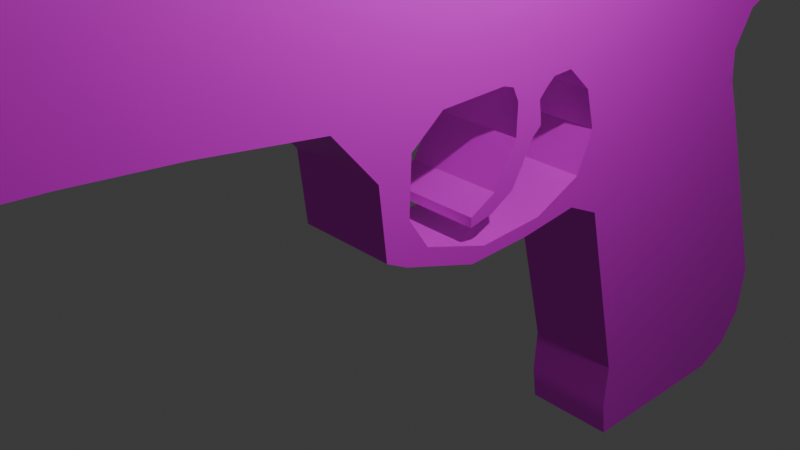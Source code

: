 # Source: Gun.blend  (saved by Blender 4.2.66; exported with 4.5.12 LTS)
import bpy
from mathutils import Matrix  # noqa: F401  (used for matrix-valued properties, if any)

bpy.ops.wm.read_factory_settings(use_empty=True)
scene = bpy.context.scene
scene.name = 'Scene'

# ---- collections
col_collection = bpy.data.collections.new('Collection'); scene.collection.children.link(col_collection)

# ---- images (referenced by path relative to the original .blend; pixels are not part of the script)
import os
ASSET_DIR = os.environ.get("B2B_ASSET_DIR", "")  # directory of the original .blend (textures are referenced by path, not embedded)
HERE = os.path.dirname(os.path.abspath(__file__))  # packed textures are extracted next to this script under _unpacked/

def load_image(name, relpath, width, height, colorspace="sRGB"):
    """Load a texture the original file referenced (path relative to the .blend, or extracted next to this script)."""
    p = next((c for c in (os.path.join(HERE, relpath), os.path.join(ASSET_DIR, relpath)) if relpath and os.path.exists(c)), "")
    if p:
        img = bpy.data.images.load(p, check_existing=True)
        img.name = name
    else:  # same state as the original file: an image datablock whose file is absent (Cycles renders it pink)
        img = bpy.data.images.new(name, width, height)
        img.source = "FILE"
        img.filepath = "//" + (relpath or name)
    img.colorspace_settings.name = colorspace
    return img
img_colourgrid_png = load_image('ColourGrid.png', 'ColourGrid.png', 1024, 1024, 'sRGB')

# ---- materials (node trees are filled in below, after node groups)
mat_material = bpy.data.materials.new('Material')
mat_material.alpha_threshold = 0.0
mat_material.use_transparent_shadow = False
mat_material.roughness = 0.5
mat_material.line_color = (0.0, 0.0, 0.0, 1.0)

# ---- node groups
ng_smooth_by_angle = bpy.data.node_groups.new('Smooth by Angle', 'GeometryNodeTree')
_s = ng_smooth_by_angle.interface.new_socket(name='Mesh', in_out='OUTPUT', socket_type='NodeSocketGeometry')
_s = ng_smooth_by_angle.interface.new_socket(name='Mesh', in_out='INPUT', socket_type='NodeSocketGeometry')
_s = ng_smooth_by_angle.interface.new_socket(name='Angle', in_out='INPUT', socket_type='NodeSocketFloat')
_s.subtype = 'ANGLE'
_s.default_value = 0.5236
_s.min_value = 0.0
_s.max_value = 3.142
_s.description = 'Maximum face angle for smooth edges'
_s = ng_smooth_by_angle.interface.new_socket(name='Ignore Sharpness', in_out='INPUT', socket_type='NodeSocketBool')
_s.force_non_field = True
ng_smooth_by_angle.description = 'Set the sharpness of mesh edges based on the angle between the neighboring faces'
ng_smooth_by_angle.is_modifier = True
_N = ng_smooth_by_angle.nodes; _L = ng_smooth_by_angle.links
n0 = _N.new('GeometryNodeSetShadeSmooth'); n0.name = 'Set Shade Smooth'; n0.location = (120, -80)
n0.domain = 'EDGE'
n1 = _N.new('GeometryNodeSetShadeSmooth'); n1.name = 'Set Shade Smooth.001'; n1.location = (300, -80)
n2 = _N.new('NodeGroupOutput'); n2.name = 'Group Output'; n2.location = (480, -80)
n3 = _N.new('GeometryNodeInputMeshEdgeAngle'); n3.name = 'Edge Angle'; n3.location = (-440, -240)
n4 = _N.new('NodeGroupInput'); n4.name = 'Group Input'; n4.location = (-80, -80)
n5 = _N.new('GeometryNodeInputEdgeSmooth'); n5.name = 'Is Edge Smooth'; n5.location = (-260, -120)
n6 = _N.new('GeometryNodeInputShadeSmooth'); n6.name = 'Is Shade Smooth'; n6.location = (-440, -397)
n7 = _N.new('FunctionNodeCompare'); n7.name = 'Compare'; n7.location = (-260, -260)
n7.operation = 'LESS_EQUAL'
n7.inputs[6].default_value = (0.0, 0.0, 0.0, 0.0)
n7.inputs[7].default_value = (0.0, 0.0, 0.0, 0.0)
n8 = _N.new('FunctionNodeBooleanMath'); n8.name = 'Boolean Math.001'; n8.location = (-80, -260)
n9 = _N.new('NodeGroupInput'); n9.name = 'Group Input.001'; n9.location = (-440, -329)
n10 = _N.new('NodeGroupInput'); n10.name = 'Group Input.002'; n10.location = (-259, -189)
n11 = _N.new('FunctionNodeBooleanMath'); n11.name = 'Boolean Math'; n11.location = (-80, -149)
n11.operation = 'OR'
n12 = _N.new('FunctionNodeBooleanMath'); n12.name = 'Boolean Math.002'; n12.location = (-260, -380)
n12.operation = 'OR'
n13 = _N.new('NodeGroupInput'); n13.name = 'Group Input.003'; n13.location = (-440, -460)
_L.new(n3.outputs[0], n7.inputs[0])
_L.new(n1.outputs[0], n2.inputs[0])
_L.new(n9.outputs[1], n7.inputs[1])
_L.new(n7.outputs[0], n8.inputs[0])
_L.new(n4.outputs[0], n0.inputs[0])
_L.new(n0.outputs[0], n1.inputs[0])
_L.new(n8.outputs[0], n0.inputs[2])
_L.new(n10.outputs[2], n11.inputs[1])
_L.new(n5.outputs[0], n11.inputs[0])
_L.new(n11.outputs[0], n0.inputs[1])
_L.new(n13.outputs[2], n12.inputs[1])
_L.new(n6.outputs[0], n12.inputs[0])
_L.new(n12.outputs[0], n8.inputs[1])
n2.is_active_output = True

# ---- material node trees
mat_material.use_nodes = True; mat_material.node_tree.nodes.clear()
_N = mat_material.node_tree.nodes; _L = mat_material.node_tree.links
n0 = _N.new('ShaderNodeOutputMaterial'); n0.name = 'Material Output'; n0.location = (300, 300)
n1 = _N.new('ShaderNodeBsdfPrincipled'); n1.name = 'Principled BSDF'; n1.location = (10, 300)
n1.inputs[3].default_value = 1.45
n2 = _N.new('ShaderNodeTexImage'); n2.name = 'Image Texture'; n2.location = (-266, 88)
n2.image = img_colourgrid_png
_L.new(n1.outputs[0], n0.inputs[0])
_L.new(n2.outputs[0], n1.inputs[0])
n0.is_active_output = True

# ---- world
world_world = bpy.data.worlds.new('World'); scene.world = world_world
world_world.use_nodes = True; world_world.node_tree.nodes.clear()
_N = world_world.node_tree.nodes; _L = world_world.node_tree.links
n0 = _N.new('ShaderNodeOutputWorld'); n0.name = 'World Output'; n0.location = (300, 300)
n1 = _N.new('ShaderNodeBackground'); n1.name = 'Background'; n1.location = (10, 300)
n1.inputs[0].default_value = (0.05088, 0.05088, 0.05088, 1.0)
_L.new(n1.outputs[0], n0.inputs[0])
n0.is_active_output = True
world_world.color = (0.05088, 0.05088, 0.05088)
world_world.sun_shadow_jitter_overblur = 0.0

# ---- cameras
cam_camera = bpy.data.cameras.new('Camera')
cam_camera.clip_end = 100.0
cam_camera.ortho_scale = 7.314

# ---- lights
light_light = bpy.data.lights.new('Light', 'POINT')
light_light.energy = 1000.0
light_light.shadow_soft_size = 0.1

# ---- meshes
me_cube = bpy.data.meshes.new('Cube')
me_cube.from_pydata([(1.0, 0.6609, 0.934), (1.0, 1.351, -0.8459), (1.0, -1.436, 0.6037), (1.0, -1.0, -1.0), (-1.0, 0.6609, 0.934), (-1.0, 1.351, -0.8459), (-1.0, -1.436, 0.6037), (-1.0, -1.0, -1.0), (1.0, -1.761, 0.7456), (-1.0, -1.761, 0.7456), (1.0, 0.5297, 1.238), (-1.0, 0.5297, 1.238), (1.0, -1.718, 0.9916), (-1.0, -1.718, 0.9916), (1.0, 0.5, 1.518), (-1.0, 0.5, 1.518), (1.0, -1.667, 1.653), (-1.0, -1.667, 1.653), (1.0, 0.7084, 1.84), (-1.0, 0.7084, 1.84), (1.0, -1.899, 1.851), (-1.0, -1.899, 1.851), (1.0, 1.01, 2.236), (-1.0, 1.01, 2.236), (1.0, -1.733, 2.574), (-1.0, -1.733, 2.574), (1.0, 0.8484, 2.53), (-1.0, 0.8484, 2.53), (1.0, -2.666, 1.893), (-1.0, -2.666, 1.893), (1.0, -2.5, 2.594), (-1.0, -2.5, 2.594), (1.0, -3.287, 1.876), (-1.0, -3.287, 1.876), (1.0, -3.122, 2.631), (-1.0, -3.122, 2.631), (1.0, -4.295, 1.953), (-1.0, -4.295, 1.953), (1.0, -4.129, 2.653), (-1.0, -4.129, 2.653), (1.0, -2.317, 0.6831), (-1.0, -2.317, 0.6831), (1.0, -2.189, 0.7978), (-1.0, -2.189, 0.7978), (1.0, -2.942, 0.6631), (-1.0, -2.942, 0.6631), (1.0, -2.815, 0.7667), (-1.0, -2.815, 0.7667), (1.0, -3.625, 0.8691), (-1.0, -3.625, 0.8691), (1.0, -3.42, 0.9526), (-1.0, -3.42, 0.9526), (1.0, -3.82, 0.9612), (-1.0, -3.82, 0.9612), (1.0, -3.604, 1.201), (-1.0, -3.604, 1.201), (1.0, -3.891, 1.531), (-1.0, -3.891, 1.531), (1.0, -3.588, 1.661), (-1.0, -3.588, 1.661), (1.0, 0.6042, 1.679), (1.0, -1.566, 1.322), (-1.0, -1.566, 1.322), (-1.0, 0.6042, 1.679), (1.0, -2.251, 1.708), (-1.0, -2.251, 1.708), (1.0, -2.5, 1.749), (-1.0, -2.5, 1.749), (1.0, -2.305, 1.447), (-1.0, -2.305, 1.447), (1.0, -2.503, 1.488), (-1.0, -2.503, 1.488), (1.0, -2.522, 1.104), (-1.0, -2.522, 1.104), (1.0, -2.721, 1.145), (-1.0, -2.721, 1.145), (1.0, -2.972, 0.9511), (-1.0, -2.972, 0.9511), (1.0, -2.969, 1.027), (-1.0, -2.969, 1.027), (-1.0, -2.845, 1.086), (1.0, -2.845, 1.086), (1.0, -2.747, 0.9905), (-1.0, -2.747, 0.9905), (1.0, -2.502, 1.619), (1.0, -2.229, 1.577), (-1.0, -2.229, 1.577), (-1.0, -2.502, 1.619), (-1.0, -2.176, 1.78), (-1.0, -2.539, 1.821), (1.0, -2.176, 1.78), (1.0, -2.539, 1.821), (1.0, -2.503, 1.554), (1.0, -2.223, 1.512), (-1.0, -2.223, 1.512), (-1.0, -2.503, 1.554), (-1.0, -2.56, 1.862), (-1.0, -2.094, 1.843), (1.0, -2.094, 1.843), (1.0, -2.56, 1.862), (-1.0, 1.33, 1.965), (1.0, 1.33, 1.965), (-1.0, 1.365, 2.151), (1.0, 1.365, 2.151), (-1.0, 1.019, 1.96), (1.0, 1.019, 1.96), (1.0, 1.187, 2.194), (-1.0, 1.187, 2.194), (1.0, -5.322, 2.074), (-1.0, -5.322, 2.074), (1.0, -5.156, 2.673), (-1.0, -5.156, 2.673), (1.0, -6.157, 2.14), (-1.0, -6.157, 2.14), (1.0, -5.991, 2.701), (-1.0, -5.991, 2.701), (1.0, -6.644, 2.163), (-1.0, -6.644, 2.163), (1.0, -6.479, 2.724), (-1.0, -6.479, 2.724), (1.0, -6.697, 2.285), (-1.0, -6.697, 2.285), (1.0, -6.636, 2.724), (-1.0, -6.636, 2.724), (1.0, -7.374, 2.309), (-1.0, -7.374, 2.309), (1.0, -7.384, 2.787), (-1.0, -7.384, 2.787), (-1.0, 1.295, -1.283), (-1.0, -1.028, -1.38), (1.0, 1.295, -1.283), (1.0, -1.028, -1.38), (-1.0, 0.7148, -1.696), (-1.0, -0.9777, -1.691), (1.0, 0.7148, -1.696), (1.0, -0.9777, -1.691), (1.0, -1.003, -1.535), (1.0, 1.054, -1.566), (-1.0, 1.054, -1.566), (-1.0, -1.003, -1.535), (1.0, -1.71, 3.122), (-1.0, -1.71, 3.122), (1.0, 0.6782, 2.94), (-1.0, 0.6782, 2.94), (1.0, -2.418, 3.188), (-1.0, -2.418, 3.188), (1.0, -3.098, 3.179), (-1.0, -3.098, 3.179), (1.0, -4.106, 3.308), (-1.0, -4.106, 3.308), (1.0, -5.133, 3.328), (-1.0, -5.133, 3.328), (1.0, -5.968, 3.356), (-1.0, -5.968, 3.356), (1.0, -6.642, 3.471), (-1.0, -6.642, 3.471), (1.0, -7.37, 3.631), (-1.0, -7.37, 3.631), (1.0, -1.699, 3.525), (-1.0, -1.699, 3.525), (1.0, 0.4478, 3.337), (-1.0, 0.4478, 3.337), (1.0, -2.391, 3.545), (-1.0, -2.391, 3.545), (-1.0, -2.4, 3.343), (-1.0, -1.704, 3.323), (1.0, -2.4, 3.343), (-1.0, 0.8264, 3.153), (1.0, -1.704, 3.323), (1.0, 0.8264, 3.153), (1.0, -6.754, 3.733), (-1.0, -6.754, 3.733), (1.0, -7.316, 3.738), (-1.0, -7.316, 3.738), (-1.0, -7.691, 3.079), (1.0, -7.691, 3.079), (-1.0, -7.658, 3.645), (1.0, -7.38, 3.065), (-1.0, -7.38, 3.065), (1.0, -7.658, 3.645), (1.0, -6.922, 3.888), (-1.0, -6.922, 3.888), (1.0, -7.23, 3.838), (-1.0, -7.23, 3.838), (1.0, -7.273, 3.788), (-1.0, -7.273, 3.788), (-1.0, -6.867, 3.784), (1.0, -6.867, 3.784), (1.0, -0.2867, 3.678), (-1.0, -0.2867, 3.678), (1.0, -0.1189, 3.634), (-1.0, -0.1189, 3.634), (-1.0, -0.4463, 3.487), (-1.0, -0.01803, 3.482), (1.0, -0.4463, 3.487), (1.0, -0.01803, 3.482), (-1.0, -2.396, 3.444), (1.0, -2.396, 3.444), (1.0, -1.702, 3.424), (-1.0, -1.702, 3.424), (-1.0, 0.8034, 3.319), (1.0, 0.8034, 3.319), (-1.0, 0.6138, 3.381), (1.0, 0.6138, 3.381), (-1.0, 0.7545, 3.363), (1.0, 0.7545, 3.363), (-1.0, -7.735, 3.362), (1.0, -7.734, 3.362), (1.0, -7.374, 3.348), (-1.0, -7.374, 3.348), (-1.0, 0.5148, 1.378), (1.0, 0.5148, 1.378), (1.0, -1.739, 0.8686), (-1.0, -1.739, 0.8686), (-1.0, -3.791, 1.915), (-1.0, -3.625, 2.642), (1.0, -3.791, 1.915), (1.0, -3.625, 2.642), (1.0, -2.253, 0.7405), (-1.0, -2.253, 0.7405), (1.0, -2.878, 0.7149), (-1.0, -2.878, 0.7149), (1.0, -3.522, 0.9109), (-1.0, -3.522, 0.9109), (1.0, -3.712, 1.081), (-1.0, -3.712, 1.081), (1.0, -3.74, 1.596), (-1.0, -3.74, 1.596), (-1.0, -3.602, 3.299), (1.0, -3.612, 3.292), (0.9976, -2.393, 3.541), (-1.002, -2.393, 3.541), (0.9976, -3.074, 3.532), (-1.002, -3.074, 3.532), (0.9976, -4.081, 3.524), (-1.002, -4.081, 3.524), (-1.002, -3.577, 3.496), (0.9976, -3.587, 3.507), (0.9976, -5.108, 3.571), (-1.002, -5.108, 3.571), (0.9976, -5.943, 3.581), (-1.002, -5.943, 3.581), (1.0, -6.698, 3.602), (-1.0, -6.698, 3.602), (-1.0, -7.343, 3.685), (1.0, -7.343, 3.685)], [], [(0, 4, 11, 10), (3, 2, 6, 7), (7, 6, 4, 5), (7, 5, 128, 129), (1, 0, 2, 3), (5, 4, 0, 1), (211, 210, 15, 14), (6, 2, 8, 9), (4, 6, 9, 11), (2, 0, 10, 8), (61, 60, 18, 16), (212, 211, 14, 12), (210, 213, 13, 15), (213, 9, 41, 219), (16, 18, 22, 20), (63, 62, 17, 19), (62, 61, 16, 17), (60, 63, 19, 18), (23, 21, 25, 27), (19, 17, 21, 23), (17, 16, 20, 21), (105, 104, 100, 101), (27, 25, 141, 143), (89, 88, 65, 67), (22, 23, 27, 26), (20, 22, 26, 24), (31, 29, 33, 35), (20, 24, 30, 28), (25, 21, 29, 31), (114, 110, 150, 152), (215, 214, 37, 39), (29, 28, 32, 33), (28, 30, 34, 32), (123, 127, 157, 155), (37, 36, 108, 109), (57, 56, 36, 37), (216, 217, 38, 36), (115, 119, 155, 153), (218, 42, 46, 220), (9, 8, 40, 41), (212, 12, 42, 218), (12, 13, 43, 42), (45, 44, 48, 49), (41, 40, 44, 45), (219, 41, 45, 221), (42, 43, 47, 46), (223, 49, 53, 225), (221, 45, 49, 223), (46, 47, 51, 50), (220, 46, 50, 222), (225, 53, 57, 227), (50, 51, 55, 54), (222, 50, 54, 224), (49, 48, 52, 53), (227, 57, 37, 214), (54, 55, 59, 58), (224, 54, 58, 226), (53, 52, 56, 57), (226, 58, 32, 216), (58, 59, 33, 32), (14, 15, 63, 60), (13, 12, 61, 62), (15, 13, 62, 63), (12, 14, 60, 61), (93, 92, 70, 68), (88, 90, 64, 65), (90, 91, 66, 64), (91, 89, 67, 66), (71, 69, 73, 75), (94, 93, 68, 69), (95, 94, 69, 71), (92, 95, 71, 70), (81, 80, 79, 78), (70, 71, 75, 74), (68, 70, 74, 72), (69, 68, 72, 73), (77, 76, 78, 79), (82, 81, 78, 76), (83, 82, 76, 77), (80, 83, 77, 79), (75, 73, 83, 80), (73, 72, 82, 83), (72, 74, 81, 82), (74, 75, 80, 81), (66, 67, 87, 84), (67, 65, 86, 87), (65, 64, 85, 86), (64, 66, 84, 85), (99, 96, 89, 91), (98, 99, 91, 90), (97, 98, 90, 88), (96, 97, 88, 89), (84, 87, 95, 92), (87, 86, 94, 95), (86, 85, 93, 94), (85, 84, 92, 93), (29, 21, 97, 96), (21, 20, 98, 97), (20, 28, 99, 98), (28, 29, 96, 99), (101, 100, 102, 103), (106, 105, 101, 103), (104, 107, 102, 100), (107, 106, 103, 102), (23, 22, 106, 107), (19, 23, 107, 104), (22, 18, 105, 106), (18, 19, 104, 105), (111, 109, 113, 115), (36, 38, 110, 108), (39, 111, 151, 149), (39, 37, 109, 111), (112, 114, 118, 116), (109, 108, 112, 113), (108, 110, 114, 112), (217, 34, 146, 229), (122, 118, 154), (24, 26, 142, 140), (115, 113, 117, 119), (113, 112, 116, 117), (123, 121, 125, 127), (119, 117, 121, 123), (117, 116, 120, 121), (116, 118, 122, 120), (125, 124, 126, 127), (121, 120, 124, 125), (120, 122, 126, 124), (34, 30, 144, 146), (137, 136, 135, 134), (1, 3, 131, 130), (5, 1, 130, 128), (3, 7, 129, 131), (132, 134, 135, 133), (138, 137, 134, 132), (136, 139, 133, 135), (139, 138, 132, 133), (129, 128, 138, 139), (131, 129, 139, 136), (128, 130, 137, 138), (130, 131, 136, 137), (196, 197, 162, 163), (199, 196, 163, 159), (150, 148, 234, 238), (228, 149, 235, 236), (153, 155, 243, 241), (154, 152, 240, 242), (148, 229, 237, 234), (243, 244, 173, 171), (26, 27, 143, 142), (126, 122, 154, 156), (31, 35, 147, 145), (30, 24, 140, 144), (215, 39, 149, 228), (118, 114, 152, 154), (111, 115, 153, 151), (119, 123, 155), (25, 31, 145, 141), (110, 38, 148, 150), (193, 192, 189, 191), (158, 159, 163, 162), (200, 199, 159, 161), (197, 198, 158, 162), (201, 200, 204, 205), (198, 201, 160, 158), (140, 142, 169, 168), (142, 143, 167, 169), (144, 140, 168, 166), (143, 141, 165, 167), (141, 145, 164, 165), (145, 144, 166, 164), (185, 184, 182, 183), (242, 243, 171, 170), (245, 242, 170, 172), (244, 245, 172, 173), (208, 156, 179, 207), (209, 178, 174, 206), (156, 157, 176, 179), (206, 207, 179, 176), (127, 126, 177, 178), (178, 177, 175, 174), (180, 181, 183, 182), (186, 185, 183, 181), (187, 186, 181, 180), (184, 187, 180, 182), (172, 170, 187, 184), (170, 171, 186, 187), (171, 173, 185, 186), (173, 172, 184, 185), (190, 191, 189, 188), (192, 194, 188, 189), (195, 193, 191, 190), (194, 195, 190, 188), (158, 160, 195, 194), (160, 161, 193, 195), (159, 158, 194, 192), (161, 159, 192, 193), (168, 169, 201, 198), (169, 167, 200, 201), (166, 168, 198, 197), (167, 165, 199, 200), (165, 164, 196, 199), (164, 166, 197, 196), (205, 204, 202, 203), (160, 201, 205, 203), (200, 161, 202, 204), (161, 160, 203, 202), (174, 175, 207, 206), (157, 209, 206, 176), (177, 208, 207, 175), (35, 215, 228, 147), (155, 154, 242, 243), (38, 217, 229, 148), (56, 226, 216, 36), (52, 224, 226, 56), (59, 227, 214, 33), (48, 222, 224, 52), (55, 225, 227, 59), (44, 220, 222, 48), (47, 221, 223, 51), (51, 223, 225, 55), (43, 219, 221, 47), (8, 212, 218, 40), (40, 218, 220, 44), (32, 34, 217, 216), (35, 33, 214, 215), (13, 213, 219, 43), (11, 9, 213, 210), (8, 10, 211, 212), (10, 11, 210, 211), (230, 231, 233, 232), (237, 236, 235, 234), (234, 235, 239, 238), (238, 239, 241, 240), (240, 241, 243, 242), (232, 233, 236, 237), (229, 146, 232, 237), (149, 151, 239, 235), (145, 147, 233, 231), (146, 144, 230, 232), (151, 153, 241, 239), (152, 150, 238, 240), (147, 228, 236, 233), (144, 145, 231, 230), (157, 156, 245, 244), (156, 154, 242, 245), (155, 157, 244, 243)])
me_cube.polygons.foreach_set('use_smooth', [True] * 246)
_uv = me_cube.uv_layers.new(name='UVMap')
_uv.uv.foreach_set('vector', [0.6511, 0.9583, 0.6511, 0.9502, 0.6511, 0.9502, 0.6511, 0.9583, 0.853, 0.9685, 0.8611, 0.9685, 0.8611, 0.9767, 0.853, 0.9767, 0.853, 0.9442, 0.8611, 0.9442, 0.8611, 0.9523, 0.853, 0.9523, 0.643, 0.9421, 0.643, 0.9502, 0.643, 0.9502, 0.643, 0.9421, 0.853, 0.9604, 0.8611, 0.9604, 0.8611, 0.9685, 0.853, 0.9685, 0.853, 0.9523, 0.8611, 0.9523, 0.8611, 0.9604, 0.853, 0.9604, 0.6511, 0.9583, 0.6511, 0.9502, 0.6511, 0.9502, 0.6511, 0.9583, 0.6511, 0.9746, 0.6511, 0.9665, 0.6511, 0.9665, 0.6511, 0.9746, 0.6511, 0.9502, 0.6511, 0.9421, 0.6511, 0.9421, 0.6511, 0.9502, 0.6511, 0.9665, 0.6511, 0.9583, 0.6511, 0.9583, 0.6511, 0.9665, 0.6511, 0.9665, 0.6511, 0.9583, 0.6511, 0.9583, 0.6511, 0.9665, 0.6511, 0.9665, 0.6511, 0.9583, 0.6511, 0.9583, 0.6511, 0.9665, 0.6511, 0.9502, 0.6511, 0.9421, 0.6511, 0.9421, 0.6511, 0.9502, 0.6511, 0.9421, 0.6511, 0.9421, 0.6511, 0.9421, 0.6511, 0.9421, 0.6511, 0.9665, 0.6511, 0.9583, 0.6511, 0.9583, 0.6511, 0.9665, 0.6511, 0.9502, 0.6511, 0.9421, 0.6511, 0.9421, 0.6511, 0.9502, 0.6511, 0.9746, 0.6511, 0.9665, 0.6511, 0.9665, 0.6511, 0.9746, 0.6511, 0.9583, 0.6511, 0.9502, 0.6511, 0.9502, 0.6511, 0.9583, 0.6511, 0.9502, 0.6511, 0.9421, 0.6511, 0.9421, 0.6511, 0.9502, 0.6511, 0.9502, 0.6511, 0.9421, 0.6511, 0.9421, 0.6511, 0.9502, 0.6511, 0.9746, 0.6511, 0.9665, 0.6511, 0.9665, 0.6511, 0.9746, 0.6511, 0.9583, 0.6511, 0.9502, 0.6511, 0.9502, 0.6511, 0.9583, 0.6511, 0.9502, 0.6511, 0.9421, 0.6511, 0.9421, 0.6511, 0.9502, 0.6511, 0.9421, 0.6511, 0.9421, 0.6511, 0.9421, 0.6511, 0.9421, 0.6511, 0.9583, 0.6511, 0.9502, 0.6511, 0.9502, 0.6511, 0.9583, 0.6511, 0.9665, 0.6511, 0.9583, 0.6511, 0.9583, 0.6511, 0.9665, 0.6511, 0.9421, 0.6511, 0.9421, 0.6511, 0.9421, 0.6511, 0.9421, 0.6511, 0.9665, 0.6511, 0.9665, 0.6511, 0.9665, 0.6511, 0.9665, 0.6511, 0.9421, 0.6511, 0.9421, 0.6511, 0.9421, 0.6511, 0.9421, 0.6511, 0.9665, 0.6511, 0.9665, 0.6511, 0.9665, 0.6511, 0.9665, 0.6511, 0.9421, 0.6511, 0.9421, 0.6511, 0.9421, 0.6511, 0.9421, 0.6511, 0.9746, 0.6511, 0.9665, 0.6511, 0.9665, 0.6511, 0.9746, 0.6511, 0.9665, 0.6511, 0.9665, 0.6511, 0.9665, 0.6511, 0.9665, 0.6511, 0.9421, 0.6511, 0.9421, 0.6511, 0.9421, 0.6511, 0.9421, 0.6511, 0.9746, 0.6511, 0.9665, 0.6511, 0.9665, 0.6511, 0.9746, 0.6511, 0.9746, 0.6511, 0.9665, 0.6511, 0.9665, 0.6511, 0.9746, 0.6511, 0.9665, 0.6511, 0.9665, 0.6511, 0.9665, 0.6511, 0.9665, 0.6511, 0.9421, 0.6511, 0.9421, 0.6511, 0.9421, 0.6511, 0.9421, 0.6511, 0.9665, 0.6511, 0.9665, 0.6511, 0.9665, 0.6511, 0.9665, 0.6511, 0.9746, 0.6511, 0.9665, 0.6511, 0.9665, 0.6511, 0.9746, 0.6511, 0.9665, 0.6511, 0.9665, 0.6511, 0.9665, 0.6511, 0.9665, 0.6511, 0.9665, 0.6511, 0.9746, 0.6511, 0.9746, 0.6511, 0.9665, 0.6511, 0.9746, 0.6511, 0.9665, 0.6511, 0.9665, 0.6511, 0.9746, 0.6511, 0.9746, 0.6511, 0.9665, 0.6511, 0.9665, 0.6511, 0.9746, 0.6511, 0.9421, 0.6511, 0.9421, 0.6511, 0.9421, 0.6511, 0.9421, 0.6511, 0.9665, 0.6511, 0.9746, 0.6511, 0.9746, 0.6511, 0.9665, 0.6511, 0.9421, 0.6511, 0.9421, 0.6511, 0.9421, 0.6511, 0.9421, 0.6511, 0.9421, 0.6511, 0.9421, 0.6511, 0.9421, 0.6511, 0.9421, 0.6511, 0.9665, 0.6511, 0.9746, 0.6511, 0.9746, 0.6511, 0.9665, 0.6511, 0.9665, 0.6511, 0.9665, 0.6511, 0.9665, 0.6511, 0.9665, 0.6511, 0.9421, 0.6511, 0.9421, 0.6511, 0.9421, 0.6511, 0.9421, 0.6511, 0.9665, 0.6511, 0.9746, 0.6511, 0.9746, 0.6511, 0.9665, 0.6511, 0.9665, 0.6511, 0.9665, 0.6511, 0.9665, 0.6511, 0.9665, 0.6511, 0.9746, 0.6511, 0.9665, 0.6511, 0.9665, 0.6511, 0.9746, 0.6511, 0.9421, 0.6511, 0.9421, 0.6511, 0.9421, 0.6511, 0.9421, 0.6511, 0.9665, 0.6511, 0.9746, 0.6511, 0.9746, 0.6511, 0.9665, 0.6511, 0.9665, 0.6511, 0.9665, 0.6511, 0.9665, 0.6511, 0.9665, 0.6511, 0.9746, 0.6511, 0.9665, 0.6511, 0.9665, 0.6511, 0.9746, 0.6511, 0.9665, 0.6511, 0.9665, 0.6511, 0.9665, 0.6511, 0.9665, 0.6511, 0.9665, 0.6511, 0.9746, 0.6511, 0.9746, 0.6511, 0.9665, 0.6511, 0.9583, 0.6511, 0.9502, 0.6511, 0.9502, 0.6511, 0.9583, 0.6511, 0.9746, 0.6511, 0.9665, 0.6511, 0.9665, 0.6511, 0.9746, 0.6511, 0.9502, 0.6511, 0.9421, 0.6511, 0.9421, 0.6511, 0.9502, 0.6511, 0.9665, 0.6511, 0.9583, 0.6511, 0.9583, 0.6511, 0.9665, 0.6511, 0.9665, 0.6511, 0.9665, 0.6511, 0.9665, 0.6511, 0.9665, 0.6511, 0.9746, 0.6511, 0.9665, 0.6511, 0.9665, 0.6511, 0.9746, 0.6511, 0.9665, 0.6511, 0.9665, 0.6511, 0.9665, 0.6511, 0.9665, 0.6511, 0.9665, 0.6511, 0.9746, 0.6511, 0.9746, 0.6511, 0.9665, 0.6511, 0.9421, 0.6511, 0.9421, 0.6511, 0.9421, 0.6511, 0.9421, 0.6511, 0.9746, 0.6511, 0.9665, 0.6511, 0.9665, 0.6511, 0.9746, 0.6511, 0.9421, 0.6511, 0.9421, 0.6511, 0.9421, 0.6511, 0.9421, 0.6511, 0.9665, 0.6511, 0.9746, 0.6511, 0.9746, 0.6511, 0.9665, 0.6511, 0.9665, 0.6511, 0.9746, 0.6511, 0.9746, 0.6511, 0.9665, 0.6511, 0.9665, 0.6511, 0.9746, 0.6511, 0.9746, 0.6511, 0.9665, 0.6511, 0.9665, 0.6511, 0.9665, 0.6511, 0.9665, 0.6511, 0.9665, 0.6511, 0.9746, 0.6511, 0.9665, 0.6511, 0.9665, 0.6511, 0.9746, 0.6511, 0.9746, 0.6511, 0.9665, 0.6511, 0.9665, 0.6511, 0.9746, 0.6511, 0.9665, 0.6511, 0.9665, 0.6511, 0.9665, 0.6511, 0.9665, 0.6511, 0.9746, 0.6511, 0.9665, 0.6511, 0.9665, 0.6511, 0.9746, 0.6511, 0.9421, 0.6511, 0.9421, 0.6511, 0.9421, 0.6511, 0.9421, 0.6511, 0.9421, 0.6511, 0.9421, 0.6511, 0.9421, 0.6511, 0.9421, 0.6511, 0.9746, 0.6511, 0.9665, 0.6511, 0.9665, 0.6511, 0.9746, 0.6511, 0.9665, 0.6511, 0.9665, 0.6511, 0.9665, 0.6511, 0.9665, 0.6511, 0.9665, 0.6511, 0.9746, 0.6511, 0.9746, 0.6511, 0.9665, 0.6511, 0.9665, 0.6511, 0.9746, 0.6511, 0.9746, 0.6511, 0.9665, 0.6511, 0.9421, 0.6511, 0.9421, 0.6511, 0.9421, 0.6511, 0.9421, 0.6511, 0.9746, 0.6511, 0.9665, 0.6511, 0.9665, 0.6511, 0.9746, 0.6511, 0.9665, 0.6511, 0.9665, 0.6511, 0.9665, 0.6511, 0.9665, 0.6511, 0.9665, 0.6511, 0.9746, 0.6511, 0.9746, 0.6511, 0.9665, 0.6511, 0.9665, 0.6511, 0.9665, 0.6511, 0.9665, 0.6511, 0.9665, 0.6511, 0.9746, 0.6511, 0.9665, 0.6511, 0.9665, 0.6511, 0.9746, 0.6511, 0.9421, 0.6511, 0.9421, 0.6511, 0.9421, 0.6511, 0.9421, 0.6511, 0.9665, 0.6511, 0.9746, 0.6511, 0.9746, 0.6511, 0.9665, 0.6511, 0.9421, 0.6511, 0.9421, 0.6511, 0.9421, 0.6511, 0.9421, 0.6511, 0.9746, 0.6511, 0.9665, 0.6511, 0.9665, 0.6511, 0.9746, 0.6511, 0.9665, 0.6511, 0.9665, 0.6511, 0.9665, 0.6511, 0.9665, 0.6511, 0.9421, 0.6511, 0.9421, 0.6511, 0.9421, 0.6511, 0.9421, 0.6511, 0.9746, 0.6511, 0.9665, 0.6511, 0.9665, 0.6511, 0.9746, 0.6511, 0.9665, 0.6511, 0.9665, 0.6511, 0.9665, 0.6511, 0.9665, 0.6511, 0.9665, 0.6511, 0.9746, 0.6511, 0.9746, 0.6511, 0.9665, 0.6511, 0.9583, 0.6511, 0.9502, 0.6511, 0.9502, 0.6511, 0.9583, 0.6511, 0.9583, 0.6511, 0.9583, 0.6511, 0.9583, 0.6511, 0.9583, 0.6511, 0.9502, 0.6511, 0.9502, 0.6511, 0.9502, 0.6511, 0.9502, 0.6511, 0.9502, 0.6511, 0.9583, 0.6511, 0.9583, 0.6511, 0.9502, 0.6511, 0.9502, 0.6511, 0.9583, 0.6511, 0.9583, 0.6511, 0.9502, 0.6511, 0.9502, 0.6511, 0.9502, 0.6511, 0.9502, 0.6511, 0.9502, 0.6511, 0.9583, 0.6511, 0.9583, 0.6511, 0.9583, 0.6511, 0.9583, 0.6511, 0.9583, 0.6511, 0.9502, 0.6511, 0.9502, 0.6511, 0.9583, 0.6511, 0.9421, 0.6511, 0.9421, 0.6511, 0.9421, 0.6511, 0.9421, 0.6511, 0.9665, 0.6511, 0.9665, 0.6511, 0.9665, 0.6511, 0.9665, 0.6511, 0.9421, 0.6511, 0.9421, 0.6511, 0.9421, 0.6511, 0.9421, 0.6511, 0.9421, 0.6511, 0.9421, 0.6511, 0.9421, 0.6511, 0.9421, 0.6511, 0.9665, 0.6511, 0.9665, 0.6511, 0.9665, 0.6511, 0.9665, 0.6511, 0.9746, 0.6511, 0.9665, 0.6511, 0.9665, 0.6511, 0.9746, 0.6511, 0.9665, 0.6511, 0.9665, 0.6511, 0.9665, 0.6511, 0.9665, 0.6511, 0.9665, 0.6511, 0.9665, 0.6511, 0.9665, 0.6511, 0.9665, 0.6511, 0.9665, 0.6511, 0.9665, 0.6511, 0.9665, 0.6511, 0.9665, 0.6511, 0.9583, 0.6511, 0.9583, 0.6511, 0.9665, 0.6511, 0.9421, 0.6511, 0.9421, 0.6511, 0.9421, 0.6511, 0.9421, 0.6511, 0.9746, 0.6511, 0.9665, 0.6511, 0.9665, 0.6511, 0.9746, 0.6511, 0.9421, 0.6511, 0.9421, 0.6511, 0.9421, 0.6511, 0.9421, 0.6511, 0.9421, 0.6511, 0.9421, 0.6511, 0.9421, 0.6511, 0.9421, 0.6511, 0.9746, 0.6511, 0.9665, 0.6511, 0.9665, 0.6511, 0.9746, 0.6511, 0.9665, 0.6511, 0.9665, 0.6511, 0.9665, 0.6511, 0.9665, 0.6511, 0.9746, 0.6511, 0.9665, 0.6511, 0.9665, 0.6511, 0.9746, 0.6511, 0.9746, 0.6511, 0.9665, 0.6511, 0.9665, 0.6511, 0.9746, 0.6511, 0.9665, 0.6511, 0.9665, 0.6511, 0.9665, 0.6511, 0.9665, 0.6511, 0.9665, 0.6511, 0.9665, 0.6511, 0.9665, 0.6511, 0.9665, 0.643, 0.9583, 0.643, 0.9665, 0.643, 0.9665, 0.643, 0.9583, 0.643, 0.9583, 0.643, 0.9665, 0.643, 0.9665, 0.643, 0.9583, 0.643, 0.9502, 0.643, 0.9583, 0.643, 0.9583, 0.643, 0.9502, 0.643, 0.9665, 0.643, 0.9746, 0.643, 0.9746, 0.643, 0.9665, 0.6348, 0.9583, 0.643, 0.9583, 0.643, 0.9665, 0.6348, 0.9665, 0.643, 0.9502, 0.643, 0.9583, 0.643, 0.9583, 0.643, 0.9502, 0.643, 0.9665, 0.643, 0.9746, 0.643, 0.9746, 0.643, 0.9665, 0.643, 0.9421, 0.643, 0.9502, 0.643, 0.9502, 0.643, 0.9421, 0.643, 0.9421, 0.643, 0.9502, 0.643, 0.9502, 0.643, 0.9421, 0.643, 0.9665, 0.643, 0.9746, 0.643, 0.9746, 0.643, 0.9665, 0.643, 0.9502, 0.643, 0.9583, 0.643, 0.9583, 0.643, 0.9502, 0.643, 0.9583, 0.643, 0.9665, 0.643, 0.9665, 0.643, 0.9583, 0.6592, 0.9665, 0.6511, 0.9665, 0.6511, 0.9665, 0.6592, 0.9665, 0.6511, 0.9421, 0.6511, 0.9421, 0.6511, 0.9421, 0.6511, 0.9421, 0.6511, 0.9665, 0.6511, 0.9665, 0.6511, 0.9665, 0.6511, 0.9665, 0.6511, 0.9421, 0.6511, 0.9421, 0.6511, 0.9421, 0.6511, 0.9421, 0.6511, 0.9421, 0.6511, 0.9421, 0.6511, 0.9421, 0.6511, 0.9421, 0.6511, 0.9665, 0.6511, 0.9665, 0.6511, 0.9665, 0.6511, 0.9665, 0.6511, 0.9665, 0.6511, 0.9665, 0.6511, 0.9665, 0.6511, 0.9665, 0.6511, 0.9421, 0.6511, 0.9421, 0.6511, 0.9421, 0.6511, 0.9421, 0.6511, 0.9583, 0.6511, 0.9502, 0.6511, 0.9502, 0.6511, 0.9583, 0.6511, 0.9665, 0.6511, 0.9665, 0.6511, 0.9665, 0.6511, 0.9665, 0.6511, 0.9421, 0.6511, 0.9421, 0.6511, 0.9421, 0.6511, 0.9421, 0.6511, 0.9665, 0.6511, 0.9665, 0.6511, 0.9665, 0.6511, 0.9665, 0.6511, 0.9421, 0.6511, 0.9421, 0.6511, 0.9421, 0.6511, 0.9421, 0.6511, 0.9665, 0.6511, 0.9665, 0.6511, 0.9665, 0.6511, 0.9665, 0.6511, 0.9421, 0.6511, 0.9421, 0.6511, 0.9421, 0.6511, 0.9421, 0.6511, 0.9421, 0.6511, 0.9421, 0.6511, 0.9421, 0.6511, 0.9421, 0.6511, 0.9421, 0.6511, 0.9421, 0.6511, 0.9421, 0.6511, 0.9665, 0.6511, 0.9665, 0.6511, 0.9665, 0.6511, 0.9665, 0.6511, 0.9502, 0.6511, 0.9421, 0.6511, 0.9421, 0.6511, 0.9502, 0.6511, 0.9665, 0.6592, 0.9665, 0.6592, 0.9665, 0.6511, 0.9665, 0.6511, 0.9502, 0.6511, 0.9421, 0.6511, 0.9421, 0.6511, 0.9502, 0.6511, 0.9665, 0.6511, 0.9665, 0.6511, 0.9665, 0.6511, 0.9665, 0.6511, 0.9583, 0.6511, 0.9502, 0.6511, 0.9502, 0.6511, 0.9583, 0.6511, 0.9665, 0.6511, 0.9583, 0.6511, 0.9583, 0.6511, 0.9665, 0.6511, 0.9665, 0.6511, 0.9583, 0.6511, 0.9583, 0.6511, 0.9665, 0.6511, 0.9583, 0.6511, 0.9502, 0.6511, 0.9502, 0.6511, 0.9583, 0.6511, 0.9665, 0.6511, 0.9665, 0.6511, 0.9665, 0.6511, 0.9665, 0.6511, 0.9502, 0.6511, 0.9421, 0.6511, 0.9421, 0.6511, 0.9502, 0.6511, 0.9421, 0.6511, 0.9421, 0.6511, 0.9421, 0.6511, 0.9421, 0.6592, 0.9665, 0.6511, 0.9665, 0.6511, 0.9665, 0.6592, 0.9665, 0.6511, 0.9746, 0.6511, 0.9665, 0.6511, 0.9665, 0.6511, 0.9746, 0.6511, 0.9665, 0.6592, 0.9665, 0.6592, 0.9665, 0.6511, 0.9665, 0.6511, 0.9665, 0.6511, 0.9665, 0.6511, 0.9665, 0.6511, 0.9665, 0.6511, 0.9746, 0.6511, 0.9665, 0.6511, 0.9665, 0.6511, 0.9746, 0.6308, 0.9421, 0.6308, 0.9421, 0.6308, 0.9421, 0.6308, 0.9421, 0.6308, 0.9421, 0.6308, 0.9421, 0.6308, 0.9421, 0.6308, 0.9421, 0.6511, 0.9665, 0.6511, 0.9746, 0.6511, 0.9746, 0.6511, 0.9665, 0.6511, 0.9746, 0.6511, 0.9665, 0.6511, 0.9665, 0.6511, 0.9746, 0.6511, 0.9746, 0.6511, 0.9665, 0.6511, 0.9665, 0.6511, 0.9746, 0.6511, 0.9746, 0.6511, 0.9665, 0.6511, 0.9665, 0.6511, 0.9746, 0.6511, 0.9665, 0.6592, 0.9665, 0.6592, 0.9665, 0.6511, 0.9665, 0.6511, 0.9421, 0.6511, 0.9421, 0.6511, 0.9421, 0.6511, 0.9421, 0.6511, 0.9665, 0.6592, 0.9665, 0.6592, 0.9665, 0.6511, 0.9665, 0.6511, 0.9665, 0.6511, 0.9665, 0.6511, 0.9665, 0.6511, 0.9665, 0.6511, 0.9665, 0.6511, 0.9665, 0.6511, 0.9665, 0.6511, 0.9665, 0.6511, 0.9665, 0.6592, 0.9665, 0.6592, 0.9665, 0.6511, 0.9665, 0.6511, 0.9421, 0.6511, 0.9421, 0.6511, 0.9421, 0.6511, 0.9421, 0.6511, 0.9746, 0.6511, 0.9665, 0.6511, 0.9665, 0.6511, 0.9746, 0.6511, 0.9583, 0.6592, 0.9583, 0.6592, 0.9665, 0.6511, 0.9665, 0.6592, 0.9665, 0.6511, 0.9665, 0.6511, 0.9665, 0.6592, 0.9665, 0.6511, 0.9583, 0.6511, 0.9502, 0.6511, 0.9502, 0.6511, 0.9583, 0.6511, 0.9665, 0.6511, 0.9583, 0.6511, 0.9583, 0.6511, 0.9665, 0.6511, 0.9665, 0.6511, 0.9583, 0.6511, 0.9583, 0.6511, 0.9665, 0.6511, 0.9583, 0.6511, 0.9502, 0.6511, 0.9502, 0.6511, 0.9583, 0.6592, 0.9665, 0.6511, 0.9665, 0.6511, 0.9665, 0.6592, 0.9665, 0.6511, 0.9502, 0.6511, 0.9421, 0.6511, 0.9421, 0.6511, 0.9502, 0.6511, 0.9665, 0.6511, 0.9583, 0.6511, 0.9583, 0.6511, 0.9665, 0.6511, 0.9583, 0.6511, 0.9502, 0.6511, 0.9502, 0.6511, 0.9583, 0.6511, 0.9665, 0.6511, 0.9665, 0.6511, 0.9665, 0.6511, 0.9665, 0.6511, 0.9502, 0.6511, 0.9421, 0.6511, 0.9421, 0.6511, 0.9502, 0.6511, 0.9421, 0.6511, 0.9421, 0.6511, 0.9421, 0.6511, 0.9421, 0.6592, 0.9665, 0.6511, 0.9665, 0.6511, 0.9665, 0.6592, 0.9665, 0.6511, 0.9583, 0.6511, 0.9502, 0.6511, 0.9502, 0.6511, 0.9583, 0.6511, 0.9583, 0.6511, 0.9583, 0.6511, 0.9583, 0.6511, 0.9583, 0.6511, 0.9502, 0.6511, 0.9502, 0.6511, 0.9502, 0.6511, 0.9502, 0.6511, 0.9502, 0.6511, 0.9583, 0.6511, 0.9583, 0.6511, 0.9502, 0.6511, 0.9746, 0.6511, 0.9665, 0.6511, 0.9665, 0.6511, 0.9746, 0.6308, 0.9421, 0.6308, 0.9421, 0.6308, 0.9421, 0.6308, 0.9421, 0.6308, 0.9421, 0.6308, 0.9421, 0.6308, 0.9421, 0.6308, 0.9421, 0.6511, 0.9421, 0.6511, 0.9421, 0.6511, 0.9421, 0.6511, 0.9421, 0.6592, 0.9665, 0.6511, 0.9665, 0.6511, 0.9665, 0.6592, 0.9665, 0.6511, 0.9665, 0.6511, 0.9665, 0.6511, 0.9665, 0.6511, 0.9665, 0.6511, 0.9665, 0.6511, 0.9665, 0.6511, 0.9665, 0.6511, 0.9665, 0.6511, 0.9665, 0.6511, 0.9665, 0.6511, 0.9665, 0.6511, 0.9665, 0.6511, 0.9421, 0.6511, 0.9421, 0.6511, 0.9421, 0.6511, 0.9421, 0.6511, 0.9665, 0.6511, 0.9665, 0.6511, 0.9665, 0.6511, 0.9665, 0.6511, 0.9421, 0.6511, 0.9421, 0.6511, 0.9421, 0.6511, 0.9421, 0.6511, 0.9665, 0.6511, 0.9665, 0.6511, 0.9665, 0.6511, 0.9665, 0.6511, 0.9421, 0.6511, 0.9421, 0.6511, 0.9421, 0.6511, 0.9421, 0.6511, 0.9421, 0.6511, 0.9421, 0.6511, 0.9421, 0.6511, 0.9421, 0.6511, 0.9421, 0.6511, 0.9421, 0.6511, 0.9421, 0.6511, 0.9421, 0.6511, 0.9665, 0.6511, 0.9665, 0.6511, 0.9665, 0.6511, 0.9665, 0.6511, 0.9665, 0.6511, 0.9665, 0.6511, 0.9665, 0.6511, 0.9665, 0.6511, 0.9665, 0.6511, 0.9665, 0.6511, 0.9665, 0.6511, 0.9665, 0.6511, 0.9421, 0.6511, 0.9421, 0.6511, 0.9421, 0.6511, 0.9421, 0.6511, 0.9421, 0.6511, 0.9421, 0.6511, 0.9421, 0.6511, 0.9421, 0.6511, 0.9502, 0.6511, 0.9421, 0.6511, 0.9421, 0.6511, 0.9502, 0.6511, 0.9665, 0.6511, 0.9583, 0.6511, 0.9583, 0.6511, 0.9665, 0.6511, 0.9583, 0.6511, 0.9502, 0.6511, 0.9502, 0.6511, 0.9583, 0.6511, 0.9665, 0.6592, 0.9665, 0.6592, 0.9665, 0.6511, 0.9665, 0.6511, 0.9665, 0.6592, 0.9665, 0.6592, 0.9665, 0.6511, 0.9665, 0.6511, 0.9665, 0.6592, 0.9665, 0.6592, 0.9665, 0.6511, 0.9665, 0.6511, 0.9665, 0.6592, 0.9665, 0.6592, 0.9665, 0.6511, 0.9665, 0.6511, 0.9665, 0.6592, 0.9665, 0.6592, 0.9665, 0.6511, 0.9665, 0.6511, 0.9665, 0.6592, 0.9665, 0.6592, 0.9665, 0.6511, 0.9665, 0.6511, 0.9665, 0.6511, 0.9665, 0.6511, 0.9665, 0.6511, 0.9665, 0.6511, 0.9421, 0.6511, 0.9421, 0.6511, 0.9421, 0.6511, 0.9421, 0.6511, 0.9421, 0.6511, 0.9421, 0.6511, 0.9421, 0.6511, 0.9421, 0.6511, 0.9665, 0.6511, 0.9665, 0.6511, 0.9665, 0.6511, 0.9665, 0.6511, 0.9421, 0.6511, 0.9421, 0.6511, 0.9421, 0.6511, 0.9421, 0.6511, 0.9665, 0.6511, 0.9665, 0.6511, 0.9665, 0.6511, 0.9665, 0.6511, 0.9421, 0.6511, 0.9421, 0.6511, 0.9421, 0.6511, 0.9421, 0.6511, 0.9665, 0.6592, 0.9665, 0.6592, 0.9665, 0.6511, 0.9665, 0.6511, 0.9746, 0.6511, 0.9665, 0.6511, 0.9665, 0.6511, 0.9746, 0.6511, 0.9665, 0.6511, 0.9665, 0.6511, 0.9665, 0.6511, 0.9665, 0.6511, 0.9421, 0.6511, 0.9421, 0.6511, 0.9421, 0.6511, 0.9421])
me_cube.materials.append(mat_material)
me_cube.use_mirror_vertex_groups = False
me_cube.update()

# ---- objects
ob_cube = bpy.data.objects.new('Cube', me_cube)
ob_light = bpy.data.objects.new('Light', light_light)
ob_camera = bpy.data.objects.new('Camera', cam_camera)
ob_empty = bpy.data.objects.new('Empty', None)

# ---- transforms, parenting, visibility, modifiers, constraints
ob_cube.location = (0.0, 4.442, -1.453)
ob_cube.scale = (0.5885, 1.349, 1.484)
ob_cube.lock_rotations_4d = False
ob_cube.empty_display_type = 'ARROWS'
ob_cube.lineart.crease_threshold = 0.0
_m = ob_cube.modifiers.new('Smooth by Angle', 'NODES')
_m.node_group = ng_smooth_by_angle
_m.use_pin_to_last = True
_m.show_group_selector = False
ob_light.location = (4.076, 1.005, 5.904)
ob_light.rotation_euler = (0.6503, 0.05522, 1.866)
ob_light.lock_rotations_4d = False
ob_light.empty_display_type = 'ARROWS'
ob_light.color = (0.0, 0.0, 0.0, 0.0)
ob_light.lineart.crease_threshold = 0.0
ob_camera.location = (7.359, -6.926, 4.958)
ob_camera.rotation_euler = (1.109, 0.0, 0.8149)
ob_camera.lock_rotations_4d = False
ob_camera.empty_display_type = 'ARROWS'
ob_camera.color = (0.0, 0.0, 0.0, 0.0)
ob_camera.display_type = 'WIRE'
ob_camera.lineart.crease_threshold = 0.0
ob_empty.location = (1.367e-15, -1.453, -0.4654)
ob_empty.rotation_euler = (1.571, -0.0, 1.571)
ob_empty.scale = (2.499, 2.499, 1.238)
ob_empty.empty_display_type = 'IMAGE'
ob_empty.empty_display_size = 5.0
ob_empty.empty_image_offset = (-0.3661, -0.4241)
ob_empty.empty_image_depth = 'BACK'
ob_empty.show_empty_image_perspective = False
ob_empty.empty_image_side = 'FRONT'

# ---- collection membership
col_collection.objects.link(ob_cube)
col_collection.objects.link(ob_light)
col_collection.objects.link(ob_camera)
col_collection.objects.link(ob_empty)

# ---- scene / render settings (as saved in the file)
scene.camera = ob_camera
scene.frame_start = 1; scene.frame_end = 250; scene.frame_set(0)
scene.render.engine = 'BLENDER_EEVEE_NEXT'
bpy.context.view_layer.update()
